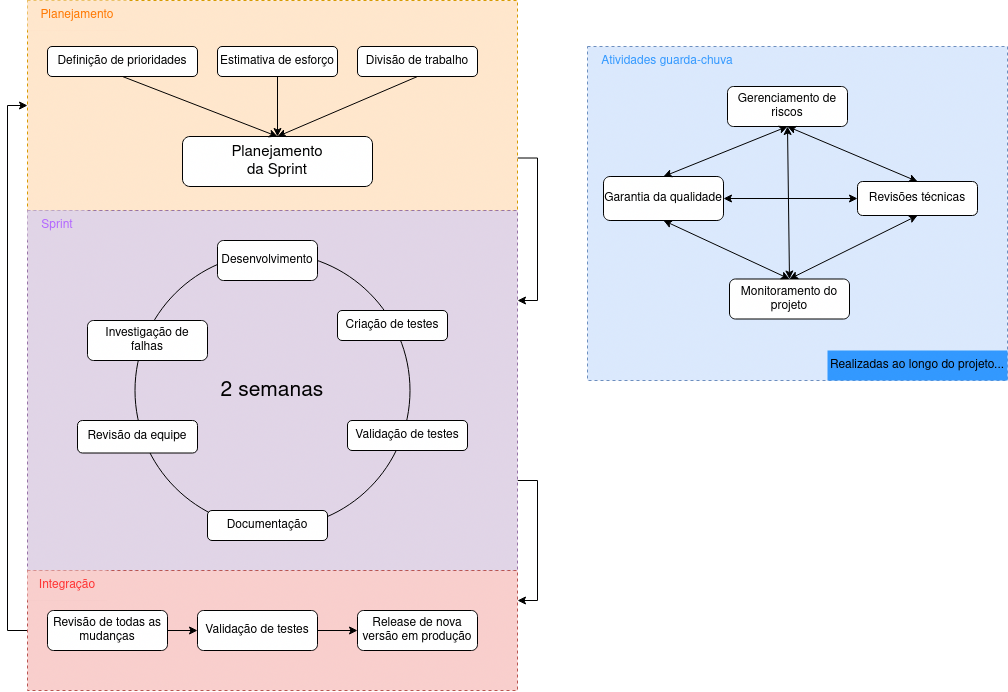

The diagram above was exported from draw.io. Its source (the exported page's mxGraphModel, read from the mxfile embedded in the PNG):
<mxGraphModel dx="671" dy="339" grid="1" gridSize="10" guides="1" tooltips="1" connect="1" arrows="1" fold="1" page="1" pageScale="1" pageWidth="850" pageHeight="1100" math="0" shadow="0">
  <root>
    <mxCell id="0" />
    <mxCell id="1" parent="0" />
    <mxCell id="isr7G_xuMCgE-xjiWbJs-38" value="" style="rounded=0;whiteSpace=wrap;html=1;dashed=1;fillColor=#dae8fc;strokeColor=#6c8ebf;" vertex="1" parent="1">
      <mxGeometry x="600" y="46" width="420" height="334" as="geometry" />
    </mxCell>
    <mxCell id="isr7G_xuMCgE-xjiWbJs-21" style="edgeStyle=orthogonalEdgeStyle;rounded=0;orthogonalLoop=1;jettySize=auto;html=1;exitX=1;exitY=0.75;exitDx=0;exitDy=0;entryX=1;entryY=0.25;entryDx=0;entryDy=0;" edge="1" parent="1" source="1-XqyXy285IrSIzAObAO-10" target="1-XqyXy285IrSIzAObAO-11">
      <mxGeometry relative="1" as="geometry" />
    </mxCell>
    <mxCell id="1-XqyXy285IrSIzAObAO-10" value="" style="rounded=0;whiteSpace=wrap;html=1;dashed=1;fillColor=#ffe6cc;strokeColor=#d79b00;shadow=0;glass=0;strokeWidth=1;perimeterSpacing=0;" parent="1" vertex="1">
      <mxGeometry x="40" width="490" height="210" as="geometry" />
    </mxCell>
    <mxCell id="1-XqyXy285IrSIzAObAO-1" value="&lt;div style=&quot;font-size: 15px;&quot;&gt;Planejamento&lt;/div&gt;&lt;div style=&quot;font-size: 15px;&quot;&gt;da Sprint&lt;br style=&quot;font-size: 15px;&quot;&gt;&lt;/div&gt;" style="rounded=1;whiteSpace=wrap;html=1;fontSize=15;" parent="1" vertex="1">
      <mxGeometry x="195" y="136" width="190" height="50" as="geometry" />
    </mxCell>
    <mxCell id="1-XqyXy285IrSIzAObAO-2" value="Definição de prioridades" style="rounded=1;whiteSpace=wrap;html=1;" parent="1" vertex="1">
      <mxGeometry x="60" y="46" width="150" height="30" as="geometry" />
    </mxCell>
    <mxCell id="1-XqyXy285IrSIzAObAO-3" value="Estimativa de esforço" style="rounded=1;whiteSpace=wrap;html=1;" parent="1" vertex="1">
      <mxGeometry x="230" y="46" width="120" height="30" as="geometry" />
    </mxCell>
    <mxCell id="1-XqyXy285IrSIzAObAO-4" value="Divisão de trabalho" style="rounded=1;whiteSpace=wrap;html=1;" parent="1" vertex="1">
      <mxGeometry x="370" y="46" width="120" height="30" as="geometry" />
    </mxCell>
    <mxCell id="1-XqyXy285IrSIzAObAO-6" value="" style="endArrow=classic;html=1;rounded=0;exitX=0.5;exitY=1;exitDx=0;exitDy=0;entryX=0.5;entryY=0;entryDx=0;entryDy=0;" parent="1" source="1-XqyXy285IrSIzAObAO-2" target="1-XqyXy285IrSIzAObAO-1" edge="1">
      <mxGeometry width="50" height="50" relative="1" as="geometry">
        <mxPoint x="130" y="86" as="sourcePoint" />
        <mxPoint x="210" y="86" as="targetPoint" />
      </mxGeometry>
    </mxCell>
    <mxCell id="1-XqyXy285IrSIzAObAO-7" value="" style="endArrow=classic;html=1;rounded=0;exitX=0.5;exitY=1;exitDx=0;exitDy=0;entryX=0.5;entryY=0;entryDx=0;entryDy=0;" parent="1" source="1-XqyXy285IrSIzAObAO-3" target="1-XqyXy285IrSIzAObAO-1" edge="1">
      <mxGeometry width="50" height="50" relative="1" as="geometry">
        <mxPoint x="430" y="436" as="sourcePoint" />
        <mxPoint x="480" y="386" as="targetPoint" />
      </mxGeometry>
    </mxCell>
    <mxCell id="1-XqyXy285IrSIzAObAO-8" value="" style="endArrow=classic;html=1;rounded=0;exitX=0.5;exitY=1;exitDx=0;exitDy=0;entryX=0.5;entryY=0;entryDx=0;entryDy=0;" parent="1" source="1-XqyXy285IrSIzAObAO-4" target="1-XqyXy285IrSIzAObAO-1" edge="1">
      <mxGeometry width="50" height="50" relative="1" as="geometry">
        <mxPoint x="430" y="436" as="sourcePoint" />
        <mxPoint x="480" y="386" as="targetPoint" />
      </mxGeometry>
    </mxCell>
    <mxCell id="isr7G_xuMCgE-xjiWbJs-22" style="edgeStyle=orthogonalEdgeStyle;rounded=0;orthogonalLoop=1;jettySize=auto;html=1;exitX=1;exitY=0.75;exitDx=0;exitDy=0;entryX=1;entryY=0.25;entryDx=0;entryDy=0;" edge="1" parent="1" source="1-XqyXy285IrSIzAObAO-11" target="isr7G_xuMCgE-xjiWbJs-1">
      <mxGeometry relative="1" as="geometry" />
    </mxCell>
    <mxCell id="1-XqyXy285IrSIzAObAO-11" value="" style="rounded=0;whiteSpace=wrap;html=1;dashed=1;fillColor=#e1d5e7;strokeColor=#9673a6;shadow=0;glass=0;strokeWidth=1;perimeterSpacing=0;" parent="1" vertex="1">
      <mxGeometry x="40" y="210" width="490" height="360" as="geometry" />
    </mxCell>
    <mxCell id="1-XqyXy285IrSIzAObAO-12" value="Planejamento" style="rounded=0;whiteSpace=wrap;html=1;strokeColor=none;fillColor=#ffe6cc;fontColor=#FF7800;" parent="1" vertex="1">
      <mxGeometry x="40" width="100" height="30" as="geometry" />
    </mxCell>
    <mxCell id="1-XqyXy285IrSIzAObAO-13" value="Sprint" style="rounded=0;whiteSpace=wrap;html=1;strokeColor=none;fillColor=#e1d5e7;fontColor=#B266FF;" parent="1" vertex="1">
      <mxGeometry x="40" y="210" width="60" height="30" as="geometry" />
    </mxCell>
    <mxCell id="1-XqyXy285IrSIzAObAO-14" value="" style="ellipse;whiteSpace=wrap;html=1;aspect=fixed;fillColor=none;" parent="1" vertex="1">
      <mxGeometry x="147.5" y="252.5" width="275" height="275" as="geometry" />
    </mxCell>
    <mxCell id="1-XqyXy285IrSIzAObAO-15" value="Desenvolvimento" style="rounded=1;whiteSpace=wrap;html=1;" parent="1" vertex="1">
      <mxGeometry x="230" y="240" width="100" height="40" as="geometry" />
    </mxCell>
    <mxCell id="1-XqyXy285IrSIzAObAO-16" value="Criação de testes" style="rounded=1;whiteSpace=wrap;html=1;" parent="1" vertex="1">
      <mxGeometry x="350" y="310" width="110" height="30" as="geometry" />
    </mxCell>
    <mxCell id="1-XqyXy285IrSIzAObAO-17" value="Validação de testes" style="rounded=1;whiteSpace=wrap;html=1;" parent="1" vertex="1">
      <mxGeometry x="360" y="420" width="120" height="30" as="geometry" />
    </mxCell>
    <mxCell id="1-XqyXy285IrSIzAObAO-18" value="Revisão da equipe" style="rounded=1;whiteSpace=wrap;html=1;" parent="1" vertex="1">
      <mxGeometry x="90" y="420" width="120" height="32.5" as="geometry" />
    </mxCell>
    <mxCell id="1-XqyXy285IrSIzAObAO-19" value="Investigação de falhas" style="rounded=1;whiteSpace=wrap;html=1;" parent="1" vertex="1">
      <mxGeometry x="100" y="320" width="120" height="40" as="geometry" />
    </mxCell>
    <mxCell id="1-XqyXy285IrSIzAObAO-20" value="2 semanas" style="rounded=0;whiteSpace=wrap;html=1;strokeColor=none;fillColor=none;fontSize=21;" parent="1" vertex="1">
      <mxGeometry x="225" y="360" width="120" height="60" as="geometry" />
    </mxCell>
    <mxCell id="isr7G_xuMCgE-xjiWbJs-18" style="edgeStyle=orthogonalEdgeStyle;rounded=0;orthogonalLoop=1;jettySize=auto;html=1;exitX=0;exitY=0.5;exitDx=0;exitDy=0;entryX=0;entryY=0.5;entryDx=0;entryDy=0;" edge="1" parent="1" source="isr7G_xuMCgE-xjiWbJs-1" target="1-XqyXy285IrSIzAObAO-10">
      <mxGeometry relative="1" as="geometry" />
    </mxCell>
    <mxCell id="isr7G_xuMCgE-xjiWbJs-1" value="" style="rounded=0;whiteSpace=wrap;html=1;dashed=1;fillColor=#f8cecc;strokeColor=#b85450;shadow=0;glass=0;strokeWidth=1;perimeterSpacing=0;" vertex="1" parent="1">
      <mxGeometry x="40" y="570" width="490" height="120" as="geometry" />
    </mxCell>
    <mxCell id="isr7G_xuMCgE-xjiWbJs-2" value="Integração" style="rounded=0;whiteSpace=wrap;html=1;strokeColor=none;fillColor=#f8cecc;fontColor=#FF3333;" vertex="1" parent="1">
      <mxGeometry x="40" y="570" width="80" height="30" as="geometry" />
    </mxCell>
    <mxCell id="isr7G_xuMCgE-xjiWbJs-3" value="Revisão de todas as mudanças" style="rounded=1;whiteSpace=wrap;html=1;" vertex="1" parent="1">
      <mxGeometry x="60" y="610" width="120" height="40" as="geometry" />
    </mxCell>
    <mxCell id="isr7G_xuMCgE-xjiWbJs-4" value="Validação de testes" style="rounded=1;whiteSpace=wrap;html=1;" vertex="1" parent="1">
      <mxGeometry x="210" y="610" width="120" height="40" as="geometry" />
    </mxCell>
    <mxCell id="isr7G_xuMCgE-xjiWbJs-5" value="Release de nova versão em produção" style="rounded=1;whiteSpace=wrap;html=1;" vertex="1" parent="1">
      <mxGeometry x="370" y="610" width="120" height="40" as="geometry" />
    </mxCell>
    <mxCell id="isr7G_xuMCgE-xjiWbJs-6" value="" style="endArrow=classic;html=1;rounded=0;exitX=1;exitY=0.5;exitDx=0;exitDy=0;entryX=0;entryY=0.5;entryDx=0;entryDy=0;" edge="1" parent="1" source="isr7G_xuMCgE-xjiWbJs-3" target="isr7G_xuMCgE-xjiWbJs-4">
      <mxGeometry width="50" height="50" relative="1" as="geometry">
        <mxPoint x="290" y="650" as="sourcePoint" />
        <mxPoint x="340" y="600" as="targetPoint" />
      </mxGeometry>
    </mxCell>
    <mxCell id="isr7G_xuMCgE-xjiWbJs-7" value="" style="endArrow=classic;html=1;rounded=0;entryX=0;entryY=0.5;entryDx=0;entryDy=0;exitX=1;exitY=0.5;exitDx=0;exitDy=0;" edge="1" parent="1" source="isr7G_xuMCgE-xjiWbJs-4" target="isr7G_xuMCgE-xjiWbJs-5">
      <mxGeometry width="50" height="50" relative="1" as="geometry">
        <mxPoint x="290" y="650" as="sourcePoint" />
        <mxPoint x="340" y="600" as="targetPoint" />
      </mxGeometry>
    </mxCell>
    <mxCell id="isr7G_xuMCgE-xjiWbJs-23" value="Documentação" style="rounded=1;whiteSpace=wrap;html=1;" vertex="1" parent="1">
      <mxGeometry x="220" y="510" width="120" height="30" as="geometry" />
    </mxCell>
    <mxCell id="isr7G_xuMCgE-xjiWbJs-25" value="&lt;div&gt;Gerenciamento de riscos&lt;br&gt;&lt;/div&gt;" style="rounded=1;whiteSpace=wrap;html=1;" vertex="1" parent="1">
      <mxGeometry x="740" y="86" width="120" height="40" as="geometry" />
    </mxCell>
    <mxCell id="isr7G_xuMCgE-xjiWbJs-26" value="Garantia da qualidade" style="rounded=1;whiteSpace=wrap;html=1;" vertex="1" parent="1">
      <mxGeometry x="616" y="176" width="120" height="44" as="geometry" />
    </mxCell>
    <mxCell id="isr7G_xuMCgE-xjiWbJs-27" value="Revisões técnicas" style="rounded=1;whiteSpace=wrap;html=1;" vertex="1" parent="1">
      <mxGeometry x="870" y="181" width="120" height="34" as="geometry" />
    </mxCell>
    <mxCell id="isr7G_xuMCgE-xjiWbJs-28" value="Monitoramento do projeto" style="rounded=1;whiteSpace=wrap;html=1;" vertex="1" parent="1">
      <mxGeometry x="742" y="278.5" width="120" height="40" as="geometry" />
    </mxCell>
    <mxCell id="isr7G_xuMCgE-xjiWbJs-31" value="" style="endArrow=classic;startArrow=classic;html=1;rounded=0;exitX=0.5;exitY=0;exitDx=0;exitDy=0;entryX=0.5;entryY=1;entryDx=0;entryDy=0;" edge="1" parent="1" source="isr7G_xuMCgE-xjiWbJs-28" target="isr7G_xuMCgE-xjiWbJs-26">
      <mxGeometry width="50" height="50" relative="1" as="geometry">
        <mxPoint x="650" y="266" as="sourcePoint" />
        <mxPoint x="700" y="216" as="targetPoint" />
      </mxGeometry>
    </mxCell>
    <mxCell id="isr7G_xuMCgE-xjiWbJs-32" value="" style="endArrow=classic;startArrow=classic;html=1;rounded=0;exitX=0.5;exitY=1;exitDx=0;exitDy=0;entryX=0.5;entryY=0;entryDx=0;entryDy=0;" edge="1" parent="1" source="isr7G_xuMCgE-xjiWbJs-27" target="isr7G_xuMCgE-xjiWbJs-28">
      <mxGeometry width="50" height="50" relative="1" as="geometry">
        <mxPoint x="650" y="266" as="sourcePoint" />
        <mxPoint x="700" y="216" as="targetPoint" />
      </mxGeometry>
    </mxCell>
    <mxCell id="isr7G_xuMCgE-xjiWbJs-33" value="" style="endArrow=classic;startArrow=classic;html=1;rounded=0;exitX=0.5;exitY=1;exitDx=0;exitDy=0;entryX=0.5;entryY=0;entryDx=0;entryDy=0;" edge="1" parent="1" source="isr7G_xuMCgE-xjiWbJs-25" target="isr7G_xuMCgE-xjiWbJs-26">
      <mxGeometry width="50" height="50" relative="1" as="geometry">
        <mxPoint x="650" y="266" as="sourcePoint" />
        <mxPoint x="700" y="216" as="targetPoint" />
      </mxGeometry>
    </mxCell>
    <mxCell id="isr7G_xuMCgE-xjiWbJs-34" value="" style="endArrow=classic;startArrow=classic;html=1;rounded=0;exitX=0.5;exitY=0;exitDx=0;exitDy=0;" edge="1" parent="1" source="isr7G_xuMCgE-xjiWbJs-27">
      <mxGeometry width="50" height="50" relative="1" as="geometry">
        <mxPoint x="650" y="266" as="sourcePoint" />
        <mxPoint x="800" y="126" as="targetPoint" />
      </mxGeometry>
    </mxCell>
    <mxCell id="isr7G_xuMCgE-xjiWbJs-35" value="" style="endArrow=classic;startArrow=classic;html=1;rounded=0;exitX=0.5;exitY=0;exitDx=0;exitDy=0;entryX=0.5;entryY=1;entryDx=0;entryDy=0;" edge="1" parent="1" source="isr7G_xuMCgE-xjiWbJs-28" target="isr7G_xuMCgE-xjiWbJs-25">
      <mxGeometry width="50" height="50" relative="1" as="geometry">
        <mxPoint x="650" y="266" as="sourcePoint" />
        <mxPoint x="700" y="216" as="targetPoint" />
      </mxGeometry>
    </mxCell>
    <mxCell id="isr7G_xuMCgE-xjiWbJs-36" value="" style="endArrow=classic;startArrow=classic;html=1;rounded=0;exitX=0;exitY=0.5;exitDx=0;exitDy=0;entryX=1;entryY=0.5;entryDx=0;entryDy=0;" edge="1" parent="1" source="isr7G_xuMCgE-xjiWbJs-27" target="isr7G_xuMCgE-xjiWbJs-26">
      <mxGeometry width="50" height="50" relative="1" as="geometry">
        <mxPoint x="650" y="266" as="sourcePoint" />
        <mxPoint x="700" y="216" as="targetPoint" />
      </mxGeometry>
    </mxCell>
    <mxCell id="isr7G_xuMCgE-xjiWbJs-39" value="Atividades guarda-chuva" style="rounded=0;whiteSpace=wrap;html=1;fillColor=none;strokeColor=none;fontColor=#3399FF;" vertex="1" parent="1">
      <mxGeometry x="600" y="46" width="160" height="30" as="geometry" />
    </mxCell>
    <mxCell id="isr7G_xuMCgE-xjiWbJs-40" value="Realizadas ao longo do projeto..." style="rounded=0;whiteSpace=wrap;html=1;fillColor=#3399FF;strokeColor=none;fontColor=default;fillStyle=auto;dashed=1;dashPattern=8 8;gradientColor=none;gradientDirection=north;" vertex="1" parent="1">
      <mxGeometry x="840" y="350" width="180" height="30" as="geometry" />
    </mxCell>
  </root>
</mxGraphModel>